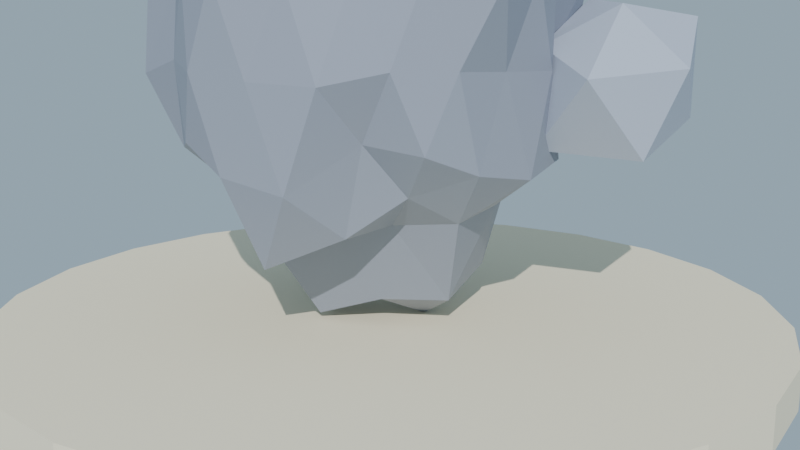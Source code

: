 # Source: roca_pedernal_lowpoly_media.blend  (saved by Blender 4.2.68; exported with 4.5.12 LTS)
import bpy
from mathutils import Matrix  # noqa: F401  (used for matrix-valued properties, if any)

bpy.ops.wm.read_factory_settings(use_empty=True)
scene = bpy.context.scene
scene.name = 'Scene'

# ---- collections
col_collection = bpy.data.collections.new('Collection'); scene.collection.children.link(col_collection)

# ---- materials (node trees are filled in below, after node groups)
mat_mat_pedernal = bpy.data.materials.new('MAT_Pedernal')
mat_mat_pedernal_c = bpy.data.materials.new('MAT_Pedernal_C')
mat_mat_arena_isla = bpy.data.materials.new('MAT_Arena_Isla')

# ---- material node trees
mat_mat_pedernal.use_nodes = True; mat_mat_pedernal.node_tree.nodes.clear()
_N = mat_mat_pedernal.node_tree.nodes; _L = mat_mat_pedernal.node_tree.links
n0 = _N.new('ShaderNodeBsdfPrincipled'); n0.name = 'Principled BSDF'; n0.location = (10, 300)
n0.inputs[0].default_value = (0.3, 0.33, 0.4, 1.0)
n0.inputs[2].default_value = 0.55
n0.inputs[13].default_value = 0.15
n1 = _N.new('ShaderNodeOutputMaterial'); n1.name = 'Material Output'; n1.location = (300, 300)
_L.new(n0.outputs[0], n1.inputs[0])
n1.is_active_output = True
mat_mat_pedernal_c.use_nodes = True; mat_mat_pedernal_c.node_tree.nodes.clear()
_N = mat_mat_pedernal_c.node_tree.nodes; _L = mat_mat_pedernal_c.node_tree.links
n0 = _N.new('ShaderNodeBsdfPrincipled'); n0.name = 'Principled BSDF'; n0.location = (10, 300)
n0.inputs[0].default_value = (0.45, 0.5, 0.6, 1.0)
n0.inputs[13].default_value = 0.15
n1 = _N.new('ShaderNodeOutputMaterial'); n1.name = 'Material Output'; n1.location = (300, 300)
_L.new(n0.outputs[0], n1.inputs[0])
n1.is_active_output = True
mat_mat_arena_isla.use_nodes = True; mat_mat_arena_isla.node_tree.nodes.clear()
_N = mat_mat_arena_isla.node_tree.nodes; _L = mat_mat_arena_isla.node_tree.links
n0 = _N.new('ShaderNodeBsdfPrincipled'); n0.name = 'Principled BSDF'; n0.location = (10, 300)
n0.inputs[0].default_value = (0.92, 0.84, 0.63, 1.0)
n0.inputs[2].default_value = 1.0
n0.inputs[13].default_value = 0.15
n1 = _N.new('ShaderNodeOutputMaterial'); n1.name = 'Material Output'; n1.location = (300, 300)
_L.new(n0.outputs[0], n1.inputs[0])
n1.is_active_output = True

# ---- world
world_mundo = bpy.data.worlds.new('Mundo'); scene.world = world_mundo
world_mundo.use_nodes = True; world_mundo.node_tree.nodes.clear()
_N = world_mundo.node_tree.nodes; _L = world_mundo.node_tree.links
n0 = _N.new('ShaderNodeBackground'); n0.name = 'Background'; n0.location = (10, 300)
n0.inputs[0].default_value = (0.58, 0.79, 0.95, 1.0)
n0.inputs[1].default_value = 0.55
n1 = _N.new('ShaderNodeOutputWorld'); n1.name = 'World Output'; n1.location = (300, 300)
_L.new(n0.outputs[0], n1.inputs[0])
n1.is_active_output = True

# ---- cameras
cam_camera = bpy.data.cameras.new('Camera')

# ---- lights
light_sol = bpy.data.lights.new('SOL', 'SUN')
light_sol.energy = 3.2

# ---- meshes
me_sm_roca_m_pedernal = bpy.data.meshes.new('SM_Roca_M_Pedernal')
me_sm_roca_m_pedernal.from_pydata([(5.478e-08, 0.0, -0.684), (0.849, -0.6169, 0.09746), (-0.3242, -0.9978, 0.09772), (-1.097, -4.999e-09, 0.06121), (-0.2797, 0.8608, 0.2078), (0.7428, 0.5396, 0.1979), (0.2763, -0.8503, 1.584), (-0.7415, -0.5387, 1.601), (-0.8604, 0.6251, 1.713), (0.2747, 0.8456, 1.58), (1.005, 7.895e-10, 1.669), (-6.609e-08, -2.034e-10, 2.462), (-0.2439, -0.7507, -0.1524), (-0.1773, -0.5457, -0.5199), (-0.09523, -0.2931, -0.9094), (0.2337, -0.1698, -0.8001), (0.4069, -0.2956, -0.3446), (0.6349, -0.4613, -0.1462), (0.5325, -0.6807, 0.1325), (0.3242, -0.9979, -0.09176), (-0.0349, -1.049, -0.03253), (0.9856, 0.3569, -0.03161), (1.037, -2.214e-08, -0.08009), (0.9694, -0.3513, -0.01635), (0.2569, 0.1867, -0.9627), (0.514, 0.3734, -0.6721), (0.6312, 0.4586, -0.1399), (-0.9233, -1.775e-09, -0.3348), (-0.5832, -7.234e-11, -0.5431), (-0.3012, -1.415e-08, -0.87), (-0.5491, -0.8126, 0.0286), (-0.7506, -0.5454, 0.02296), (-0.8891, -0.2552, 0.07836), (-0.254, 0.7817, -0.1968), (-0.1711, 0.5267, -0.4704), (-0.07648, 0.2354, -0.5659), (-1.011, 0.2916, -0.03499), (-0.8326, 0.6049, -0.07279), (-0.6161, 0.9093, -0.07632), (-0.03414, 1.016, -0.002958), (0.2973, 0.915, -0.009415), (0.6343, 0.8143, -0.01727), (0.9522, -0.1463, 1.284), (1.113, -0.3617, 0.9), (0.9426, -0.4851, 0.4792), (0.8681, 0.4472, 0.5112), (0.9677, 0.3144, 0.9), (1.072, 0.1655, 1.33), (0.1608, -0.9875, 1.298), (-6.957e-10, -1.1, 0.9), (-0.1779, -1.097, 0.4597), (0.7421, -0.736, 0.4849), (0.5844, -0.8044, 0.9), (0.4842, -0.9597, 1.327), (-0.8845, -0.4556, 1.296), (-0.9778, -0.3177, 0.9), (-0.9707, -0.1493, 0.5091), (-0.4665, -0.925, 0.4884), (-0.5735, -0.7893, 0.9), (-0.7986, -0.7927, 1.346), (-0.8655, 0.8598, 1.382), (-0.6336, 0.872, 0.9), (-0.5168, 1.023, 0.4461), (-1.199, 0.1859, 0.4204), (-0.9187, 0.2985, 0.9), (-0.8583, 0.4423, 1.285), (0.5292, 1.048, 1.364), (0.7187, 0.9892, 0.9), (0.7959, 0.79, 0.4557), (-0.1563, 0.9586, 0.5132), (-4.834e-09, 1.086, 0.9), (0.1907, 1.178, 1.372), (1.029, -0.297, 1.852), (0.8337, -0.6057, 1.874), (0.4918, -0.7297, 1.682), (0.03519, -1.061, 1.843), (-0.2821, -0.8681, 1.763), (-0.6289, -0.8072, 1.809), (-0.8094, -0.2952, 1.665), (-1.077, 2.978e-08, 1.918), (-0.9322, 0.3382, 1.781), (-0.6299, 0.8086, 1.811), (-0.2682, 0.8255, 1.72), (0.03367, 0.995, 1.785), (0.5518, 0.8164, 1.776), (0.7866, 0.5715, 1.819), (0.8878, 0.2548, 1.72), (0.09237, -0.2843, 2.657), (0.1726, -0.5311, 2.282), (0.244, -0.7509, 1.953), (0.758, -6.441e-09, 1.91), (0.6167, 1.327e-09, 2.426), (0.2471, -8.523e-10, 2.363), (-0.2076, -0.1508, 2.418), (-0.4144, -0.3011, 2.168), (-0.7067, -0.5134, 2.067), (-0.2301, 0.1672, 2.575), (-0.4795, 0.3484, 2.367), (-0.5887, 0.4277, 1.868), (0.08487, 0.2612, 2.52), (0.1727, 0.5314, 2.283), (0.2289, 0.7044, 1.886), (0.3438, 0.2498, 2.205), (0.8122, 0.3358, 2.311), (0.443, 0.522, 1.996), (-0.1449, 0.4459, 2.336), (-0.05442, 0.7152, 2.049), (-0.4139, 0.673, 2.167), (-0.4359, -6.254e-10, 2.237), (-0.7404, 0.1793, 2.122), (-0.7182, -0.1742, 2.084), (-0.1691, -0.5204, 2.57), (-0.3463, -0.5607, 1.955), (-0.05568, -0.7298, 2.073), (0.4025, -0.2924, 2.422), (0.5662, -0.664, 2.301), (0.714, -0.2942, 2.138), (0.9524, 0.4701, 1.367), (0.9451, 0.6867, 0.9009), (0.7025, 0.7213, 1.343), (-0.1318, 0.9152, 1.308), (-0.3442, 1.059, 0.9001), (-0.5563, 1.061, 1.426), (-1.128, 0.1928, 1.403), (-1.035, -3.658e-07, 0.8991), (-1.111, -0.19, 1.395), (-0.5476, -1.044, 1.418), (-0.32, -0.9848, 0.8991), (-0.1581, -1.086, 1.382), (0.7154, -0.7344, 1.351), (0.834, -0.6059, 0.899), (0.9006, -0.4439, 1.342), (0.3145, 0.968, 0.9012), (0.4767, 0.906, 0.4494), (0.1322, 0.9171, 0.4915), (-0.8741, 0.6351, 0.9003), (-0.6566, 0.675, 0.485), (-1.031, 0.5098, 0.3946), (-0.9269, -0.6734, 0.8994), (-0.822, -0.4043, 0.4961), (-0.8069, -0.8267, 0.3925), (0.3132, -0.9639, 0.9012), (0.153, -1.053, 0.4319), (0.5057, -0.9623, 0.422), (1.06, -5.249e-08, 0.9006), (0.9902, -0.1703, 0.4577), (1.035, 0.1776, 0.4381), (0.3613, 0.5856, -0.2019), (0.1704, 0.5245, -0.7831), (0.05141, 0.6806, -0.1929), (-0.545, 0.6395, -0.4486), (-0.3694, 0.2684, -0.4992), (-0.6704, 0.2757, -0.2617), (-0.6878, -0.2831, -0.2922), (-0.3474, -0.2524, -0.4179), (-0.444, -0.5231, -0.1988), (0.7169, 0.1739, -0.2824), (0.7344, -0.1779, -0.3115), (0.5534, -8.879e-07, -0.7887), (0.0682, -0.8744, -0.5084), (0.1332, -0.4098, -0.4224), (0.4068, -0.6611, -0.345)], [], [(0, 15, 14), (1, 17, 23), (0, 14, 29), (0, 29, 35), (0, 35, 24), (1, 23, 44), (2, 20, 50), (3, 32, 56), (4, 38, 62), (5, 41, 68), (1, 44, 51), (2, 50, 57), (3, 56, 63), (4, 62, 69), (5, 68, 45), (6, 74, 89), (7, 77, 95), (8, 80, 98), (9, 83, 101), (10, 86, 90), (92, 99, 11), (91, 102, 92), (90, 103, 91), (92, 102, 99), (102, 100, 99), (91, 103, 102), (103, 104, 102), (102, 104, 100), (104, 101, 100), (90, 86, 103), (86, 85, 103), (103, 85, 104), (85, 84, 104), (104, 84, 101), (84, 9, 101), (99, 96, 11), (100, 105, 99), (101, 106, 100), (99, 105, 96), (105, 97, 96), (100, 106, 105), (106, 107, 105), (105, 107, 97), (107, 98, 97), (101, 83, 106), (83, 82, 106), (106, 82, 107), (82, 81, 107), (107, 81, 98), (81, 8, 98), (96, 93, 11), (97, 108, 96), (98, 109, 97), (96, 108, 93), (108, 94, 93), (97, 109, 108), (109, 110, 108), (108, 110, 94), (110, 95, 94), (98, 80, 109), (80, 79, 109), (109, 79, 110), (79, 78, 110), (110, 78, 95), (78, 7, 95), (93, 87, 11), (94, 111, 93), (95, 112, 94), (93, 111, 87), (111, 88, 87), (94, 112, 111), (112, 113, 111), (111, 113, 88), (113, 89, 88), (95, 77, 112), (77, 76, 112), (112, 76, 113), (76, 75, 113), (113, 75, 89), (75, 6, 89), (87, 92, 11), (88, 114, 87), (89, 115, 88), (87, 114, 92), (114, 91, 92), (88, 115, 114), (115, 116, 114), (114, 116, 91), (116, 90, 91), (89, 74, 115), (74, 73, 115), (115, 73, 116), (73, 72, 116), (116, 72, 90), (72, 10, 90), (47, 86, 10), (46, 117, 47), (45, 118, 46), (47, 117, 86), (117, 85, 86), (46, 118, 117), (118, 119, 117), (117, 119, 85), (119, 84, 85), (45, 68, 118), (68, 67, 118), (118, 67, 119), (67, 66, 119), (119, 66, 84), (66, 9, 84), (71, 83, 9), (70, 120, 71), (69, 121, 70), (71, 120, 83), (120, 82, 83), (70, 121, 120), (121, 122, 120), (120, 122, 82), (122, 81, 82), (69, 62, 121), (62, 61, 121), (121, 61, 122), (61, 60, 122), (122, 60, 81), (60, 8, 81), (65, 80, 8), (64, 123, 65), (63, 124, 64), (65, 123, 80), (123, 79, 80), (64, 124, 123), (124, 125, 123), (123, 125, 79), (125, 78, 79), (63, 56, 124), (56, 55, 124), (124, 55, 125), (55, 54, 125), (125, 54, 78), (54, 7, 78), (59, 77, 7), (58, 126, 59), (57, 127, 58), (59, 126, 77), (126, 76, 77), (58, 127, 126), (127, 128, 126), (126, 128, 76), (128, 75, 76), (57, 50, 127), (50, 49, 127), (127, 49, 128), (49, 48, 128), (128, 48, 75), (48, 6, 75), (53, 74, 6), (52, 129, 53), (51, 130, 52), (53, 129, 74), (129, 73, 74), (52, 130, 129), (130, 131, 129), (129, 131, 73), (131, 72, 73), (51, 44, 130), (44, 43, 130), (130, 43, 131), (43, 42, 131), (131, 42, 72), (42, 10, 72), (66, 71, 9), (67, 132, 66), (68, 133, 67), (66, 132, 71), (132, 70, 71), (67, 133, 132), (133, 134, 132), (132, 134, 70), (134, 69, 70), (68, 41, 133), (41, 40, 133), (133, 40, 134), (40, 39, 134), (134, 39, 69), (39, 4, 69), (60, 65, 8), (61, 135, 60), (62, 136, 61), (60, 135, 65), (135, 64, 65), (61, 136, 135), (136, 137, 135), (135, 137, 64), (137, 63, 64), (62, 38, 136), (38, 37, 136), (136, 37, 137), (37, 36, 137), (137, 36, 63), (36, 3, 63), (54, 59, 7), (55, 138, 54), (56, 139, 55), (54, 138, 59), (138, 58, 59), (55, 139, 138), (139, 140, 138), (138, 140, 58), (140, 57, 58), (56, 32, 139), (32, 31, 139), (139, 31, 140), (31, 30, 140), (140, 30, 57), (30, 2, 57), (48, 53, 6), (49, 141, 48), (50, 142, 49), (48, 141, 53), (141, 52, 53), (49, 142, 141), (142, 143, 141), (141, 143, 52), (143, 51, 52), (50, 20, 142), (20, 19, 142), (142, 19, 143), (19, 18, 143), (143, 18, 51), (18, 1, 51), (42, 47, 10), (43, 144, 42), (44, 145, 43), (42, 144, 47), (144, 46, 47), (43, 145, 144), (145, 146, 144), (144, 146, 46), (146, 45, 46), (44, 23, 145), (23, 22, 145), (145, 22, 146), (22, 21, 146), (146, 21, 45), (21, 5, 45), (26, 41, 5), (25, 147, 26), (24, 148, 25), (26, 147, 41), (147, 40, 41), (25, 148, 147), (148, 149, 147), (147, 149, 40), (149, 39, 40), (24, 35, 148), (35, 34, 148), (148, 34, 149), (34, 33, 149), (149, 33, 39), (33, 4, 39), (33, 38, 4), (34, 150, 33), (35, 151, 34), (33, 150, 38), (150, 37, 38), (34, 151, 150), (151, 152, 150), (150, 152, 37), (152, 36, 37), (35, 29, 151), (29, 28, 151), (151, 28, 152), (28, 27, 152), (152, 27, 36), (27, 3, 36), (27, 32, 3), (28, 153, 27), (29, 154, 28), (27, 153, 32), (153, 31, 32), (28, 154, 153), (154, 155, 153), (153, 155, 31), (155, 30, 31), (29, 14, 154), (14, 13, 154), (154, 13, 155), (13, 12, 155), (155, 12, 30), (12, 2, 30), (21, 26, 5), (22, 156, 21), (23, 157, 22), (21, 156, 26), (156, 25, 26), (22, 157, 156), (157, 158, 156), (156, 158, 25), (158, 24, 25), (23, 17, 157), (17, 16, 157), (157, 16, 158), (16, 15, 158), (158, 15, 24), (15, 0, 24), (12, 20, 2), (13, 159, 12), (14, 160, 13), (12, 159, 20), (159, 19, 20), (13, 160, 159), (160, 161, 159), (159, 161, 19), (161, 18, 19), (14, 15, 160), (15, 16, 160), (160, 16, 161), (16, 17, 161), (161, 17, 18), (17, 1, 18)])
me_sm_roca_m_pedernal.materials.append(mat_mat_pedernal)
me_sm_roca_m_pedernal.update()
me_sm_roca_m_pedernal_c = bpy.data.meshes.new('SM_Roca_M_Pedernal_C')
me_sm_roca_m_pedernal_c.from_pydata([(1.129, 0.6721, -0.01705), (1.499, 0.791, 0.1785), (1.465, 0.3409, 0.009773), (0.9375, 0.1946, 0.0317), (0.7914, 0.644, 0.2622), (1.107, 0.9611, 0.3079), (1.628, 0.4516, 0.4625), (1.324, 0.001506, 0.4295), (0.8956, 0.3047, 0.5447), (0.8933, 0.792, 0.7653), (1.46, 0.9023, 0.6855), (1.276, 0.4196, 0.7627)], [], [(0, 1, 2), (1, 0, 5), (0, 2, 3), (0, 3, 4), (0, 4, 5), (1, 5, 10), (2, 1, 6), (3, 2, 7), (4, 3, 8), (5, 4, 9), (1, 10, 6), (2, 6, 7), (3, 7, 8), (4, 8, 9), (5, 9, 10), (6, 10, 11), (7, 6, 11), (8, 7, 11), (9, 8, 11), (10, 9, 11)])
me_sm_roca_m_pedernal_c.materials.append(mat_mat_pedernal_c)
me_sm_roca_m_pedernal_c.update()
me_cylinder = bpy.data.meshes.new('Cylinder')
me_cylinder.from_pydata([(0.0, 2.2, -0.12), (0.0, 2.2, 0.12), (0.5694, 2.125, -0.12), (0.5694, 2.125, 0.12), (1.1, 1.905, -0.12), (1.1, 1.905, 0.12), (1.556, 1.556, -0.12), (1.556, 1.556, 0.12), (1.905, 1.1, -0.12), (1.905, 1.1, 0.12), (2.125, 0.5694, -0.12), (2.125, 0.5694, 0.12), (2.2, 0.0, -0.12), (2.2, 0.0, 0.12), (2.125, -0.5694, -0.12), (2.125, -0.5694, 0.12), (1.905, -1.1, -0.12), (1.905, -1.1, 0.12), (1.556, -1.556, -0.12), (1.556, -1.556, 0.12), (1.1, -1.905, -0.12), (1.1, -1.905, 0.12), (0.5694, -2.125, -0.12), (0.5694, -2.125, 0.12), (0.0, -2.2, -0.12), (0.0, -2.2, 0.12), (-0.5694, -2.125, -0.12), (-0.5694, -2.125, 0.12), (-1.1, -1.905, -0.12), (-1.1, -1.905, 0.12), (-1.556, -1.556, -0.12), (-1.556, -1.556, 0.12), (-1.905, -1.1, -0.12), (-1.905, -1.1, 0.12), (-2.125, -0.5694, -0.12), (-2.125, -0.5694, 0.12), (-2.2, 0.0, -0.12), (-2.2, 0.0, 0.12), (-2.125, 0.5694, -0.12), (-2.125, 0.5694, 0.12), (-1.905, 1.1, -0.12), (-1.905, 1.1, 0.12), (-1.556, 1.556, -0.12), (-1.556, 1.556, 0.12), (-1.1, 1.905, -0.12), (-1.1, 1.905, 0.12), (-0.5694, 2.125, -0.12), (-0.5694, 2.125, 0.12)], [], [(0, 1, 3, 2), (2, 3, 5, 4), (4, 5, 7, 6), (6, 7, 9, 8), (8, 9, 11, 10), (10, 11, 13, 12), (12, 13, 15, 14), (14, 15, 17, 16), (16, 17, 19, 18), (18, 19, 21, 20), (20, 21, 23, 22), (22, 23, 25, 24), (24, 25, 27, 26), (26, 27, 29, 28), (28, 29, 31, 30), (30, 31, 33, 32), (32, 33, 35, 34), (34, 35, 37, 36), (36, 37, 39, 38), (38, 39, 41, 40), (40, 41, 43, 42), (42, 43, 45, 44), (3, 1, 47, 45, 43, 41, 39, 37, 35, 33, 31, 29, 27, 25, 23, 21, 19, 17, 15, 13, 11, 9, 7, 5), (44, 45, 47, 46), (46, 47, 1, 0), (0, 2, 4, 6, 8, 10, 12, 14, 16, 18, 20, 22, 24, 26, 28, 30, 32, 34, 36, 38, 40, 42, 44, 46)])
_uv = me_cylinder.uv_layers.new(name='UVMap')
_uv.uv.foreach_set('vector', [1.0, 0.5, 1.0, 1.0, 0.9583, 1.0, 0.9583, 0.5, 0.9583, 0.5, 0.9583, 1.0, 0.9167, 1.0, 0.9167, 0.5, 0.9167, 0.5, 0.9167, 1.0, 0.875, 1.0, 0.875, 0.5, 0.875, 0.5, 0.875, 1.0, 0.8333, 1.0, 0.8333, 0.5, 0.8333, 0.5, 0.8333, 1.0, 0.7917, 1.0, 0.7917, 0.5, 0.7917, 0.5, 0.7917, 1.0, 0.75, 1.0, 0.75, 0.5, 0.75, 0.5, 0.75, 1.0, 0.7083, 1.0, 0.7083, 0.5, 0.7083, 0.5, 0.7083, 1.0, 0.6667, 1.0, 0.6667, 0.5, 0.6667, 0.5, 0.6667, 1.0, 0.625, 1.0, 0.625, 0.5, 0.625, 0.5, 0.625, 1.0, 0.5833, 1.0, 0.5833, 0.5, 0.5833, 0.5, 0.5833, 1.0, 0.5417, 1.0, 0.5417, 0.5, 0.5417, 0.5, 0.5417, 1.0, 0.5, 1.0, 0.5, 0.5, 0.5, 0.5, 0.5, 1.0, 0.4583, 1.0, 0.4583, 0.5, 0.4583, 0.5, 0.4583, 1.0, 0.4167, 1.0, 0.4167, 0.5, 0.4167, 0.5, 0.4167, 1.0, 0.375, 1.0, 0.375, 0.5, 0.375, 0.5, 0.375, 1.0, 0.3333, 1.0, 0.3333, 0.5, 0.3333, 0.5, 0.3333, 1.0, 0.2917, 1.0, 0.2917, 0.5, 0.2917, 0.5, 0.2917, 1.0, 0.25, 1.0, 0.25, 0.5, 0.25, 0.5, 0.25, 1.0, 0.2083, 1.0, 0.2083, 0.5, 0.2083, 0.5, 0.2083, 1.0, 0.1667, 1.0, 0.1667, 0.5, 0.1667, 0.5, 0.1667, 1.0, 0.125, 1.0, 0.125, 0.5, 0.125, 0.5, 0.125, 1.0, 0.08333, 1.0, 0.08333, 0.5, 0.3121, 0.4818, 0.25, 0.49, 0.1879, 0.4818, 0.13, 0.4578, 0.08029, 0.4197, 0.04215, 0.37, 0.01818, 0.3121, 0.01, 0.25, 0.01818, 0.1879, 0.04215, 0.13, 0.08029, 0.08029, 0.13, 0.04215, 0.1879, 0.01818, 0.25, 0.01, 0.3121, 0.01818, 0.37, 0.04215, 0.4197, 0.08029, 0.4578, 0.13, 0.4818, 0.1879, 0.49, 0.25, 0.4818, 0.3121, 0.4578, 0.37, 0.4197, 0.4197, 0.37, 0.4578, 0.08333, 0.5, 0.08333, 1.0, 0.04167, 1.0, 0.04167, 0.5, 0.04167, 0.5, 0.04167, 1.0, -1.863e-07, 1.0, -1.863e-07, 0.5, 0.75, 0.49, 0.8121, 0.4818, 0.87, 0.4578, 0.9197, 0.4197, 0.9578, 0.37, 0.9818, 0.3121, 0.99, 0.25, 0.9818, 0.1879, 0.9578, 0.13, 0.9197, 0.08029, 0.87, 0.04215, 0.8121, 0.01818, 0.75, 0.01, 0.6879, 0.01818, 0.63, 0.04215, 0.5803, 0.08029, 0.5422, 0.13, 0.5182, 0.1879, 0.51, 0.25, 0.5182, 0.3121, 0.5422, 0.37, 0.5803, 0.4197, 0.63, 0.4578, 0.6879, 0.4818])
me_cylinder.materials.append(mat_mat_arena_isla)
me_cylinder.update()

# ---- objects
ob_sol = bpy.data.objects.new('SOL', light_sol)
ob_sm_roca_m_pedernal = bpy.data.objects.new('SM_Roca_M_Pedernal', me_sm_roca_m_pedernal)
ob_sm_roca_m_pedernal_c = bpy.data.objects.new('SM_Roca_M_Pedernal_C', me_sm_roca_m_pedernal_c)
ob_base_arena = bpy.data.objects.new('Base_Arena', me_cylinder)
ob_cam_pedernal = bpy.data.objects.new('CAM_Pedernal', cam_camera)

# ---- transforms, parenting, visibility, modifiers, constraints
ob_sol.location = (0.0, 0.0, 0.0)
ob_sol.rotation_euler = (0.9599, 0.0, 0.6109)
ob_sm_roca_m_pedernal.location = (0.0, 0.0, 1.008)
ob_sm_roca_m_pedernal_c.location = (0.0, 0.0, 1.008)
ob_base_arena.location = (0.1, 0.05, -0.06)
ob_cam_pedernal.location = (3.8, -4.6, 2.0)
ob_cam_pedernal.rotation_euler = (1.332, 7.767e-08, 0.6603)

# ---- collection membership
scene.collection.objects.link(ob_sol)
scene.collection.objects.link(ob_sm_roca_m_pedernal)
scene.collection.objects.link(ob_sm_roca_m_pedernal_c)
col_collection.objects.link(ob_base_arena)
col_collection.objects.link(ob_cam_pedernal)

# ---- scene / render settings (as saved in the file)
scene.camera = ob_cam_pedernal
scene.frame_start = 1; scene.frame_end = 250; scene.frame_set(1)
scene.render.engine = 'BLENDER_EEVEE_NEXT'
bpy.context.view_layer.update()
